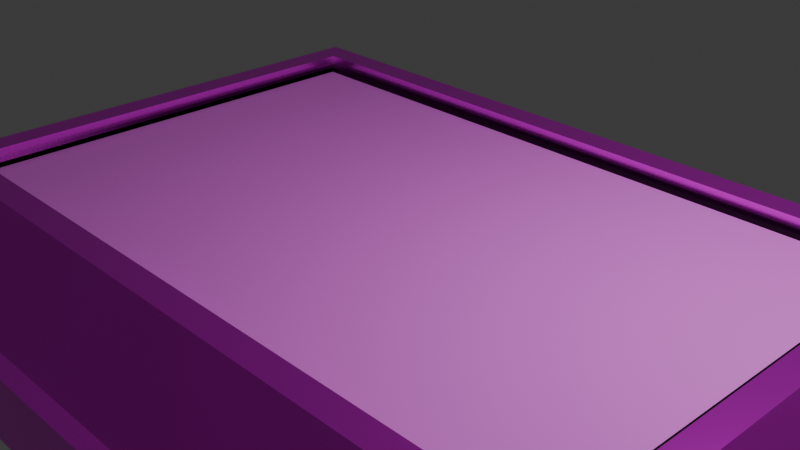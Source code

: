 # Source: table.blend  (saved by Blender 5.2.45; exported with 4.5.12 LTS)
import bpy
from mathutils import Matrix  # noqa: F401  (used for matrix-valued properties, if any)

bpy.ops.wm.read_factory_settings(use_empty=True)
scene = bpy.context.scene
scene.name = 'Scene'

# ---- collections
col_collection = bpy.data.collections.new('Collection'); scene.collection.children.link(col_collection)

# ---- images (referenced by path relative to the original .blend; pixels are not part of the script)
import os
ASSET_DIR = os.environ.get("B2B_ASSET_DIR", "")  # directory of the original .blend (textures are referenced by path, not embedded)
HERE = os.path.dirname(os.path.abspath(__file__))  # packed textures are extracted next to this script under _unpacked/

def load_image(name, relpath, width, height, colorspace="sRGB"):
    """Load a texture the original file referenced (path relative to the .blend, or extracted next to this script)."""
    p = next((c for c in (os.path.join(HERE, relpath), os.path.join(ASSET_DIR, relpath)) if relpath and os.path.exists(c)), "")
    if p:
        img = bpy.data.images.load(p, check_existing=True)
        img.name = name
    else:  # same state as the original file: an image datablock whose file is absent (Cycles renders it pink)
        img = bpy.data.images.new(name, width, height)
        img.source = "FILE"
        img.filepath = "//" + (relpath or name)
    img.colorspace_settings.name = colorspace
    return img
img_dirt_19_512x512_png = load_image('Dirt_19-512x512.png', 'Dirt_19-512x512.png', 1024, 1024, 'sRGB')
img_wood_12_512x512_png = load_image('Wood_12-512x512.png', 'Wood_12-512x512.png', 1024, 1024, 'sRGB')
img_plaster_01_512x512_png = load_image('Plaster_01-512x512.png', 'Plaster_01-512x512.png', 1024, 1024, 'sRGB')
img_horror_metal_12_512x512_png = load_image('Horror_Metal_12-512x512.png', 'Horror_Metal_12-512x512.png', 1024, 1024, 'sRGB')

# ---- materials (node trees are filled in below, after node groups)
mat_top = bpy.data.materials.new('top')
mat_wood_1 = bpy.data.materials.new('wood_1')
mat_top_rim = bpy.data.materials.new('top rim')
mat_metal_2 = bpy.data.materials.new('metal_2')
mat_metal_2.alpha_threshold = 0.0
mat_metal_2.use_backface_culling_lightprobe_volume = False
mat_metal_2.roughness = 0.5
mat_metal_2.line_color = (0.0, 0.0, 0.0, 1.0)

# ---- material node trees
mat_top.use_nodes = True; mat_top.node_tree.nodes.clear()
_N = mat_top.node_tree.nodes; _L = mat_top.node_tree.links
n0 = _N.new('ShaderNodeBsdfPrincipled'); n0.name = 'Principled BSDF'; n0.location = (-72, 100)
n0.inputs[2].default_value = 0.7862
n0.inputs[10].default_value = 0.005
n0.inputs[20].default_value = 0.1817
n0.inputs[21].default_value = 1.2
n0.inputs[25].default_value = 0.8379
n1 = _N.new('ShaderNodeOutputMaterial'); n1.name = 'Material Output'; n1.location = (347, 100)
n2 = _N.new('ShaderNodeTexImage'); n2.name = 'Image Texture'; n2.location = (-725, 88)
n2.image = img_dirt_19_512x512_png
n3 = _N.new('ShaderNodeRGBCurve'); n3.name = 'RGB Curves'; n3.location = (-553, 441)
_c = n3.mapping.curves[3]
while len(_c.points) > 2: _c.points.remove(_c.points[-1])
_c.points[0].location = (0.0, 0.0); _c.points[0].handle_type = 'AUTO'
_c.points[1].location = (0.27931, 0.375); _c.points[1].handle_type = 'AUTO'
_p = _c.points.new(0.76897, 0.79808); _p.handle_type = 'AUTO'
_p = _c.points.new(1.0, 1.0); _p.handle_type = 'AUTO'
n3.mapping.update()
n4 = _N.new('ShaderNodeHueSaturation'); n4.name = 'Hue/Saturation/Value'; n4.location = (-273, 258)
n4.width = 160
n4.inputs[1].default_value = 0.8
_L.new(n0.outputs[0], n1.inputs[0])
_L.new(n2.outputs[0], n3.inputs[1])
_L.new(n4.outputs[0], n0.inputs[0])
_L.new(n3.outputs[0], n4.inputs[4])
n1.is_active_output = True
mat_wood_1.use_nodes = True; mat_wood_1.node_tree.nodes.clear()
_N = mat_wood_1.node_tree.nodes; _L = mat_wood_1.node_tree.links
n0 = _N.new('ShaderNodeBsdfPrincipled'); n0.name = 'Principled BSDF'; n0.location = (-200, 100)
n0.inputs[10].default_value = 0.005
n1 = _N.new('ShaderNodeOutputMaterial'); n1.name = 'Material Output'; n1.location = (200, 100)
n2 = _N.new('ShaderNodeTexImage'); n2.name = 'Image Texture'; n2.location = (-534, 87)
n2.image = img_wood_12_512x512_png
_L.new(n0.outputs[0], n1.inputs[0])
_L.new(n2.outputs[0], n0.inputs[0])
_L.new(n2.outputs[0], n0.inputs[22])
_L.new(n2.outputs[0], n0.inputs[26])
n1.is_active_output = True
mat_top_rim.use_nodes = True; mat_top_rim.node_tree.nodes.clear()
_N = mat_top_rim.node_tree.nodes; _L = mat_top_rim.node_tree.links
n0 = _N.new('ShaderNodeTexImage'); n0.name = 'Image Texture'; n0.location = (-308, 127)
n0.image = img_plaster_01_512x512_png
n1 = _N.new('ShaderNodeOutputMaterial'); n1.name = 'Material Output'; n1.location = (612, 110)
n2 = _N.new('ShaderNodeBsdfPrincipled'); n2.name = 'Principled BSDF'; n2.location = (278, 158)
n2.inputs[1].default_value = 0.4
n2.inputs[2].default_value = 0.3
n2.inputs[10].default_value = 0.005
n3 = _N.new('ShaderNodeValToRGB'); n3.name = 'Color Ramp'; n3.location = (2, 226)
while len(n3.color_ramp.elements) > 1: n3.color_ramp.elements.remove(n3.color_ramp.elements[-1])
n3.color_ramp.elements[0].position = 0.3034; n3.color_ramp.elements[0].color = (0.0, 0.0, 0.0, 1.0)
_e = n3.color_ramp.elements.new(0.9931); _e.color = (1.0, 1.0, 1.0, 1.0)
_L.new(n3.outputs[0], n2.inputs[0])
_L.new(n0.outputs[0], n2.inputs[22])
_L.new(n0.outputs[0], n2.inputs[26])
_L.new(n2.outputs[0], n1.inputs[0])
_L.new(n0.outputs[0], n3.inputs[0])
n1.is_active_output = True
mat_metal_2.use_nodes = True; mat_metal_2.node_tree.nodes.clear()
_N = mat_metal_2.node_tree.nodes; _L = mat_metal_2.node_tree.links
n0 = _N.new('ShaderNodeOutputMaterial'); n0.name = 'Material Output'; n0.location = (385, 101)
n1 = _N.new('ShaderNodeBsdfPrincipled'); n1.name = 'Principled BSDF'; n1.location = (-15, 101)
n1.inputs[1].default_value = 0.8077
n1.inputs[2].default_value = 0.269
n1.inputs[10].default_value = 0.005
n2 = _N.new('ShaderNodeTexImage'); n2.name = 'Image Texture'; n2.location = (-362, 122)
n2.image = img_horror_metal_12_512x512_png
_L.new(n1.outputs[0], n0.inputs[0])
_L.new(n2.outputs[0], n1.inputs[0])
_L.new(n2.outputs[0], n1.inputs[22])
n0.is_active_output = True

# ---- world
world_world = bpy.data.worlds.new('World'); scene.world = world_world
world_world.use_nodes = True; world_world.node_tree.nodes.clear()
_N = world_world.node_tree.nodes; _L = world_world.node_tree.links
n0 = _N.new('ShaderNodeOutputWorld'); n0.name = 'World Output'; n0.location = (200, 100)
n1 = _N.new('ShaderNodeBackground'); n1.name = 'Background'; n1.location = (-200, 100)
n1.inputs[0].default_value = (0.05088, 0.05088, 0.05088, 1.0)
_L.new(n1.outputs[0], n0.inputs[0])
n0.is_active_output = True
world_world.color = (0.05088, 0.05088, 0.05088)
world_world.sun_shadow_jitter_overblur = 0.0

# ---- cameras
cam_camera = bpy.data.cameras.new('Camera')
cam_camera.clip_end = 100.0
cam_camera.ortho_scale = 7.314

# ---- lights
light_light = bpy.data.lights.new('Light', 'POINT')
light_light.energy = 1000.0
light_light.shadow_soft_size = 1.169

# ---- meshes
me_plane_002 = bpy.data.meshes.new('Plane.002')
me_plane_002.from_pydata([(-1.0, -1.0, 0.0), (1.0, -1.0, 0.0), (-1.0, 1.0, 0.0), (1.0, 1.0, 0.0)], [], [(0, 1, 3, 2)])
_uv = me_plane_002.uv_layers.new(name='UVMap')
_uv.uv.foreach_set('vector', [0.0, 0.0, 1.0, 0.0, 1.0, 1.0, 0.0, 1.0])
me_plane_002.materials.append(mat_top)
me_plane_002.update()
me_plane_003 = bpy.data.meshes.new('Plane.003')
me_plane_003.from_pydata([(1.3, -1.48, -1.42), (1.3, 1.48, -1.42), (1.0, 1.0, -2.72), (1.0, -1.0, -2.72), (0.95, 0.92, -2.72), (0.95, 0.6, -2.72), (0.95, 0.6, -2.82), (0.95, 0.92, -2.82), (-1.3, 1.48, -1.42), (1.3, -1.48, -1.42), (-1.3, -1.48, -1.42), (1.3, 1.48, -1.42), (1.0, 1.0, -2.72), (1.0, -1.0, -2.72), (-1.0, -1.0, -2.72), (-1.0, 1.0, -2.72), (0.95, -0.92, -2.72), (-0.95, -0.92, -2.72), (0.95, 0.92, -2.72), (-0.95, 0.92, -2.72), (0.75, -0.6, -2.72), (0.75, -0.92, -2.72), (0.95, -0.6, -2.72), (0.75, 0.6, -2.72), (0.95, 0.6, -2.72), (0.75, 0.92, -2.72), (-0.75, 0.6, -2.72), (-0.75, 0.92, -2.72), (-0.95, 0.6, -2.72), (-0.75, -0.6, -2.72), (-0.75, -0.92, -2.72), (-0.95, -0.6, -2.72), (0.75, 0.6, -2.82), (0.95, 0.6, -2.82), (0.75, 0.92, -2.82), (0.95, 0.92, -2.82), (0.75, -0.6, -2.82), (0.75, -0.92, -2.82), (0.95, -0.6, -2.82), (0.95, -0.92, -2.82), (-0.75, 0.6, -2.82), (-0.75, 0.92, -2.82), (-0.95, 0.6, -2.82), (-0.95, 0.92, -2.82), (-0.75, -0.6, -2.82), (-0.75, -0.92, -2.82), (-0.95, -0.6, -2.82), (-0.95, -0.92, -2.82), (-0.815, -0.704, -3.12), (-0.815, -0.816, -3.12), (-0.885, -0.704, -3.12), (-0.885, -0.816, -3.12), (-0.815, 0.704, -3.12), (-0.815, 0.816, -3.12), (-0.885, 0.704, -3.12), (-0.885, 0.816, -3.12), (0.815, -0.704, -3.12), (0.815, -0.816, -3.12), (0.885, -0.704, -3.12), (0.885, -0.816, -3.12), (0.815, 0.704, -3.12), (0.885, 0.704, -3.12), (0.815, 0.816, -3.12), (0.885, 0.816, -3.12)], [], [(0, 3, 2, 1), (5, 4, 7, 6), (15, 14, 10, 8), (12, 15, 8, 11), (14, 13, 9, 10), (15, 19, 17, 14), (17, 16, 13, 14), (18, 12, 13, 16), (15, 12, 18, 19), (16, 22, 38, 39), (23, 24, 33, 32), (27, 19, 43, 41), (17, 31, 46, 47), (21, 20, 22, 24, 23, 25), (25, 23, 26, 27), (28, 31, 29, 26), (20, 21, 30, 29), (26, 23, 20, 29), (33, 35, 63, 61), (25, 23, 32, 34), (18, 25, 34, 35), (37, 39, 59, 57), (22, 20, 36, 38), (21, 16, 39, 37), (20, 21, 37, 36), (43, 42, 54, 55), (28, 26, 40, 42), (19, 28, 42, 43), (26, 27, 41, 40), (45, 47, 51, 49), (29, 30, 45, 44), (30, 17, 47, 45), (31, 29, 44, 46), (49, 51, 50, 48), (46, 44, 48, 50), (47, 46, 50, 51), (44, 45, 49, 48), (53, 55, 54, 52), (40, 41, 53, 52), (41, 43, 55, 53), (42, 40, 52, 54), (57, 59, 58, 56), (36, 37, 57, 56), (39, 38, 58, 59), (38, 36, 56, 58), (61, 63, 62, 60), (34, 32, 60, 62), (35, 34, 62, 63), (32, 33, 61, 60)])
_uv = me_plane_003.uv_layers.new(name='UVMap')
_uv.uv.foreach_set('vector', [0.6946, 0.4496, 0.492, 0.3767, 0.492, 0.0731, 0.6946, 0.0002279, 0.207, 0.6429, 0.207, 0.5943, 0.2221, 0.5943, 0.2221, 0.6429, 0.484, 0.0731, 0.484, 0.3767, 0.2814, 0.4496, 0.2814, 0.0002279, 0.4918, 0.4956, 0.4918, 0.7992, 0.2814, 0.8448, 0.2814, 0.4501, 0.5165, 0.7992, 0.5165, 0.4956, 0.7269, 0.4501, 0.7269, 0.8448, 0.484, 0.0731, 0.4915, 0.08525, 0.4915, 0.3646, 0.484, 0.3767, 0.5044, 0.7917, 0.5044, 0.5032, 0.5165, 0.4956, 0.5165, 0.7992, 0.7274, 0.4622, 0.735, 0.4501, 0.735, 0.7537, 0.7274, 0.7416, 0.4918, 0.7992, 0.4918, 0.4956, 0.5039, 0.5032, 0.5039, 0.7917, 0.2746, 0.5313, 0.2518, 0.5726, 0.2405, 0.5635, 0.2617, 0.5242, 0.02213, 0.6079, 0.0002279, 0.5848, 0.0118, 0.5738, 0.03371, 0.597, 0.7708, 0.03467, 0.761, 0.0002279, 0.7433, 0.005849, 0.7552, 0.03725, 0.695, 0.2772, 0.7403, 0.2667, 0.7419, 0.2809, 0.6983, 0.2913, 0.0002279, 0.001049, 0.04904, 0.0002279, 0.08683, 0.5237, 0.2781, 0.5237, 0.2321, 0.0003449, 0.281, 0.001049, 0.9998, 0.03467, 0.9998, 0.08352, 0.7708, 0.08352, 0.7708, 0.03467, 0.7403, 0.08352, 0.7403, 0.2667, 0.7708, 0.2667, 0.7708, 0.08352, 0.9998, 0.2667, 0.9998, 0.3156, 0.7708, 0.3156, 0.7708, 0.2667, 0.7708, 0.08352, 0.9998, 0.08352, 0.9998, 0.2667, 0.7708, 0.2667, 0.0118, 0.5738, 0.0002279, 0.5242, 0.05163, 0.5292, 0.05568, 0.5466, 0.1203, 0.5754, 0.07308, 0.6043, 0.0638, 0.5885, 0.1102, 0.5634, 0.1407, 0.5518, 0.1203, 0.5754, 0.1102, 0.5634, 0.1289, 0.5416, 0.156, 0.5568, 0.1641, 0.5282, 0.2065, 0.5554, 0.2026, 0.5655, 0.2518, 0.5726, 0.2282, 0.5939, 0.2175, 0.5812, 0.2405, 0.5635, 0.1412, 0.5552, 0.148, 0.5242, 0.1641, 0.5282, 0.156, 0.5568, 0.1412, 0.6037, 0.1412, 0.5552, 0.156, 0.5568, 0.1564, 0.6037, 0.6983, 0.05889, 0.7419, 0.06936, 0.7429, 0.02375, 0.7267, 0.01889, 0.7403, 0.08352, 0.7708, 0.08352, 0.7703, 0.06762, 0.7419, 0.06936, 0.695, 0.07302, 0.7403, 0.08352, 0.7419, 0.06936, 0.6983, 0.05889, 0.7708, 0.08352, 0.7708, 0.03467, 0.7552, 0.03725, 0.7555, 0.08352, 0.7552, 0.313, 0.7433, 0.3444, 0.7065, 0.3103, 0.7148, 0.3042, 0.7708, 0.2667, 0.7708, 0.3156, 0.7552, 0.313, 0.7555, 0.2667, 0.7708, 0.3156, 0.761, 0.35, 0.7433, 0.3444, 0.7552, 0.313, 0.7403, 0.2667, 0.7708, 0.2667, 0.7703, 0.2826, 0.7419, 0.2809, 0.7148, 0.3042, 0.7065, 0.3103, 0.6984, 0.293, 0.7092, 0.2879, 0.7419, 0.2809, 0.7703, 0.2826, 0.7533, 0.3281, 0.7429, 0.3265, 0.6983, 0.2913, 0.7419, 0.2809, 0.7429, 0.3265, 0.7267, 0.3313, 0.7555, 0.2667, 0.7552, 0.313, 0.7148, 0.3042, 0.7092, 0.2879, 0.7148, 0.04601, 0.7065, 0.03997, 0.6984, 0.05722, 0.7092, 0.0623, 0.7555, 0.08352, 0.7552, 0.03725, 0.7148, 0.04601, 0.7092, 0.0623, 0.7552, 0.03725, 0.7433, 0.005849, 0.7065, 0.03997, 0.7148, 0.04601, 0.7419, 0.06936, 0.7703, 0.06762, 0.7533, 0.02212, 0.7429, 0.02375, 0.2072, 0.5242, 0.2164, 0.5243, 0.2155, 0.5376, 0.207, 0.5389, 0.1564, 0.6037, 0.156, 0.5568, 0.2026, 0.5655, 0.2047, 0.5835, 0.2617, 0.5242, 0.2405, 0.5635, 0.2155, 0.5376, 0.2164, 0.5243, 0.2405, 0.5635, 0.2175, 0.5812, 0.207, 0.5389, 0.2155, 0.5376, 0.06402, 0.5242, 0.0825, 0.5245, 0.07958, 0.5353, 0.0638, 0.5357, 0.1102, 0.5634, 0.0638, 0.5885, 0.0638, 0.5357, 0.07958, 0.5353, 0.1289, 0.5416, 0.1102, 0.5634, 0.07958, 0.5353, 0.0825, 0.5245, 0.03371, 0.597, 0.0118, 0.5738, 0.05568, 0.5466, 0.06335, 0.5547])
me_plane_003.materials.append(mat_wood_1)
me_plane_003.update()
me_plane_005 = bpy.data.meshes.new('Plane.005')
me_plane_005.from_pydata([(-1.0, -1.0, 0.0), (1.0, -1.0, 0.0), (-1.0, 1.0, 0.0), (1.0, 1.0, 0.0), (-1.0, 1.0, 0.06), (1.0, 1.0, 0.06), (1.0, -1.0, 0.06), (1.0, 1.0, 0.06), (-1.0, -1.0, 0.06), (1.0, -1.0, 0.06), (1.025, -1.04, 0.06), (1.025, 1.04, 0.06), (-1.025, 1.04, 0.06), (-1.025, -1.04, 0.06), (-1.0, -1.0, 0.0), (-1.0, 1.0, 0.0), (-1.0, -1.0, 0.06), (-1.0, 1.0, 0.06)], [], [(2, 3, 5, 4), (3, 1, 6, 7), (1, 0, 8, 9), (13, 10, 9, 8), (7, 6, 1, 9, 10, 11), (4, 5, 3, 7, 11, 12), (2, 4, 12, 13, 8, 0), (14, 15, 17, 16)])
_uv = me_plane_005.uv_layers.new(name='UVMap')
_uv.uv.foreach_set('vector', [0.3142, 0.9763, 0.6302, 0.8973, 0.6255, 0.9071, 0.3089, 0.989, 0.628, 0.03052, 0.1838, 0.2586, 0.1789, 0.2423, 0.6212, 0.0172, 0.1838, 0.2586, 0.01979, 0.6264, 0.008057, 0.6284, 0.1789, 0.2423, 8.677e-05, 0.6267, 0.1716, 0.2397, 0.1789, 0.2423, 0.008057, 0.6284, 0.6212, 0.0172, 0.1789, 0.2423, 0.1838, 0.2586, 0.1789, 0.2423, 0.1716, 0.2397, 0.6312, 8.678e-05, 0.3089, 0.989, 0.6255, 0.9071, 0.6302, 0.8973, 0.6256, 0.9071, 0.6312, 0.9123, 0.3095, 0.9999, 0.3142, 0.9763, 0.3089, 0.989, 0.3095, 0.9999, 8.677e-05, 0.6267, 0.008057, 0.6284, 0.01979, 0.6264, 0.6441, 8.68e-05, 0.6441, 0.4253, 0.6314, 0.4253, 0.6314, 8.68e-05])
me_plane_005.materials.append(mat_top_rim)
me_plane_005.update()
me_plane_006 = bpy.data.meshes.new('Plane.006')
me_plane_006.from_pydata([(1.025, -1.04, 0.18), (1.025, 1.04, 0.18), (-1.025, 1.04, 0.18), (-1.025, -1.04, 0.18), (1.1, -1.16, 0.18), (1.1, 1.16, 0.18), (-1.1, 1.16, 0.18), (-1.1, -1.16, 0.18), (1.3, -1.48, -0.62), (1.3, 1.48, -0.62), (-1.3, -1.48, -0.62), (-1.3, 1.48, -0.62), (-1.35, -1.56, -0.62), (-1.35, 1.56, -0.62), (1.35, 1.56, -0.62), (1.35, -1.56, -0.62), (-1.35, -1.56, -1.42), (-1.35, 1.56, -1.42), (1.35, 1.56, -1.42), (1.35, -1.56, -1.42), (1.025, -1.04, 0.06), (1.025, 1.04, 0.06), (-1.025, 1.04, 0.06), (-1.025, -1.04, 0.06), (1.025, -1.04, 0.18), (1.025, 1.04, 0.18), (-1.025, 1.04, 0.18), (-1.025, -1.04, 0.18), (-1.35, -1.56, -1.42), (-1.35, 1.56, -1.42), (1.35, 1.56, -1.42), (1.35, -1.56, -1.42), (-1.3, 1.48, -1.42), (1.3, -1.48, -1.42), (-1.3, -1.48, -1.42), (1.3, 1.48, -1.42)], [], [(3, 2, 6, 7), (7, 4, 0, 3), (1, 0, 4, 5), (2, 1, 5, 6), (5, 4, 8, 9), (11, 10, 7, 6), (7, 10, 8, 4), (6, 5, 9, 11), (15, 14, 9, 8), (12, 15, 8, 10), (11, 13, 12, 10), (9, 14, 13, 11), (12, 13, 17, 16), (14, 15, 19, 18), (13, 14, 18, 17), (15, 12, 16, 19), (22, 21, 25, 26), (20, 23, 27, 24), (23, 22, 26, 27), (21, 20, 24, 25), (35, 30, 31, 33), (34, 33, 31, 28), (35, 32, 29, 30), (28, 29, 32, 34)])
_uv = me_plane_006.uv_layers.new(name='UVMap')
_uv.uv.foreach_set('vector', [0.5191, 0.3021, 0.8934, 0.3038, 0.915, 0.3174, 0.4974, 0.3155, 0.543, 0.9499, 0.939, 0.9518, 0.9254, 0.9733, 0.5564, 0.9716, 0.8935, 0.3034, 0.5191, 0.3016, 0.4976, 0.288, 0.9151, 0.29, 0.439, 0.971, 0.07003, 0.9693, 0.05664, 0.9476, 0.4526, 0.9495, 0.9151, 0.29, 0.4976, 0.288, 0.4407, 0.1393, 0.9734, 0.1418, 0.9719, 0.4661, 0.4391, 0.4636, 0.4974, 0.3155, 0.915, 0.3174, 0.543, 0.9499, 0.5078, 0.7947, 0.9757, 0.7969, 0.939, 0.9518, 0.4526, 0.9495, 0.05664, 0.9476, 0.02138, 0.7924, 0.4893, 0.7946, 0.4263, 0.1303, 0.9878, 0.1329, 0.9734, 0.1418, 0.4407, 0.1393, 0.4988, 0.7802, 0.9848, 0.7825, 0.9757, 0.7969, 0.5078, 0.7947, 0.9719, 0.4661, 0.9862, 0.4752, 0.4247, 0.4725, 0.4391, 0.4636, 0.02138, 0.7924, 0.01245, 0.7779, 0.4984, 0.7802, 0.4893, 0.7946, 0.4247, 0.4725, 0.9862, 0.4752, 0.9855, 0.6192, 0.424, 0.6165, 0.9878, 0.1329, 0.4263, 0.1303, 0.427, -0.01372, 0.9885, -0.01106, 0.4984, 0.7802, 0.01245, 0.7779, 0.01313, 0.6339, 0.4991, 0.6363, 0.9848, 0.7825, 0.4988, 0.7802, 0.4995, 0.6363, 0.9854, 0.6386, 0.0574, 0.02864, 0.4263, 0.03039, 0.4262, 0.05199, 0.05729, 0.05024, 0.05729, 0.0507, 0.4262, 0.05245, 0.4261, 0.07405, 0.05719, 0.0723, 0.0521, 0.006559, 0.4264, 0.008335, 0.4263, 0.02993, 0.052, 0.02816, 0.4264, 0.007871, 0.0521, 0.006095, 0.05221, -0.0155, 0.4266, -0.01373, 0.9711, 0.629, 0.9855, 0.6381, 0.4239, 0.6354, 0.4384, 0.6265, 0.5069, 0.9718, 0.9749, 0.974, 0.9838, 0.9885, 0.4979, 0.9862, 0.4884, 0.9861, 0.02047, 0.9839, 0.01154, 0.9695, 0.4975, 0.9718, 0.424, 0.617, 0.9855, 0.6196, 0.9711, 0.6286, 0.4384, 0.626])
me_plane_006.materials.append(mat_metal_2)
me_plane_006.update()

# ---- objects
ob_light = bpy.data.objects.new('Light', light_light)
ob_camera = bpy.data.objects.new('Camera', cam_camera)
ob_top = bpy.data.objects.new('top', me_plane_002)
ob_bottom = bpy.data.objects.new('bottom', me_plane_003)
ob_top_rim = bpy.data.objects.new('top rim', me_plane_005)
ob_sides = bpy.data.objects.new('sides', me_plane_006)

# ---- transforms, parenting, visibility, modifiers, constraints
ob_light.location = (4.076, 1.005, 5.904)
ob_light.rotation_euler = (0.6503, 0.05522, 1.866)
ob_light.lock_rotations_4d = False
ob_light.empty_display_type = 'ARROWS'
ob_light.color = (0.0, 0.0, 0.0, 0.0)
ob_light.lineart.crease_threshold = 0.0
ob_camera.location = (7.359, -6.926, 4.958)
ob_camera.rotation_euler = (1.109, 0.0, 0.8149)
ob_camera.lock_rotations_4d = False
ob_camera.empty_display_type = 'ARROWS'
ob_camera.color = (0.0, 0.0, 0.0, 0.0)
ob_camera.display_type = 'WIRE'
ob_camera.lineart.crease_threshold = 0.0
ob_top.location = (0.0, 0.0, 0.0)
ob_top.scale = (4.0, 2.5, 1.0)
ob_bottom.location = (0.0, 0.0, 0.0)
ob_bottom.scale = (4.0, 2.5, 1.0)
ob_top_rim.location = (0.0, 0.0, 0.0)
ob_top_rim.scale = (4.0, 2.5, 1.0)
ob_sides.location = (0.0, 0.0, 0.0)
ob_sides.scale = (4.0, 2.5, 1.0)

# ---- collection membership
col_collection.objects.link(ob_light)
col_collection.objects.link(ob_camera)
col_collection.objects.link(ob_top)
col_collection.objects.link(ob_bottom)
col_collection.objects.link(ob_top_rim)
col_collection.objects.link(ob_sides)

# ---- scene / render settings (as saved in the file)
scene.camera = ob_camera
scene.frame_start = 1; scene.frame_end = 250; scene.frame_set(1)
scene.render.engine = 'BLENDER_EEVEE_NEXT'
scene.render.bake_bias = 0.0
scene.render.bake_samples = 0
scene.render.compositor_device = 'GPU'
scene.eevee.use_volume_custom_range = False
scene.eevee.fast_gi_thickness_near = 0.1
scene.eevee.fast_gi_thickness_far = 0.0
scene.eevee.ray_tracing_options.screen_trace_thickness = 0.1
bpy.context.view_layer.update()
